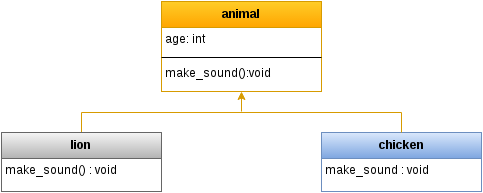

The diagram above was exported from draw.io. Its source (the exported page's mxGraphModel, read from the mxfile embedded in the PNG):
<mxGraphModel dx="1434" dy="728" grid="1" gridSize="10" guides="1" tooltips="1" connect="1" arrows="1" fold="1" page="1" pageScale="1" pageWidth="826" pageHeight="1169" background="#ffffff" math="0">
  <root>
    <mxCell id="0" />
    <mxCell id="1" parent="0" />
    <mxCell id="2" value="animal" style="swimlane;html=1;fontStyle=1;align=center;verticalAlign=top;childLayout=stackLayout;horizontal=1;startSize=26;horizontalStack=0;resizeParent=1;resizeLast=0;collapsible=1;marginBottom=0;swimlaneFillColor=#ffffff;plain-orange" vertex="1" parent="1">
      <mxGeometry x="300" y="120" width="160" height="90" as="geometry" />
    </mxCell>
    <mxCell id="3" value="&lt;div&gt;&lt;span style=&quot;line-height: 1.2&quot;&gt;age: int&lt;/span&gt;&lt;br&gt;&lt;/div&gt;" style="text;html=1;strokeColor=none;fillColor=none;align=left;verticalAlign=top;spacingLeft=4;spacingRight=4;whiteSpace=wrap;overflow=hidden;rotatable=0;points=[[0,0.5],[1,0.5]];portConstraint=eastwest;" vertex="1" parent="2">
      <mxGeometry y="26" width="160" height="26" as="geometry" />
    </mxCell>
    <mxCell id="4" value="" style="line;html=1;strokeWidth=1;fillColor=none;align=left;verticalAlign=middle;spacingTop=-1;spacingLeft=3;spacingRight=3;rotatable=0;labelPosition=right;points=[];portConstraint=eastwest;" vertex="1" parent="2">
      <mxGeometry y="52" width="160" height="8" as="geometry" />
    </mxCell>
    <mxCell id="5" value="make_sound():void" style="text;html=1;strokeColor=none;fillColor=none;align=left;verticalAlign=top;spacingLeft=4;spacingRight=4;whiteSpace=wrap;overflow=hidden;rotatable=0;points=[[0,0.5],[1,0.5]];portConstraint=eastwest;" vertex="1" parent="2">
      <mxGeometry y="60" width="160" height="26" as="geometry" />
    </mxCell>
    <mxCell id="6" value="&lt;div&gt;&lt;span style=&quot;line-height: 1.2&quot;&gt;age: int&lt;/span&gt;&lt;br&gt;&lt;/div&gt;" style="text;html=1;strokeColor=none;fillColor=none;align=left;verticalAlign=top;spacingLeft=4;spacingRight=4;whiteSpace=wrap;overflow=hidden;rotatable=0;points=[[0,0.5],[1,0.5]];portConstraint=eastwest;" vertex="1" parent="1">
      <mxGeometry x="300" y="146" width="160" height="26" as="geometry" />
    </mxCell>
    <mxCell id="7" value="" style="line;html=1;strokeWidth=1;fillColor=none;align=left;verticalAlign=middle;spacingTop=-1;spacingLeft=3;spacingRight=3;rotatable=0;labelPosition=right;points=[];portConstraint=eastwest;" vertex="1" parent="1">
      <mxGeometry x="300" y="172" width="160" height="8" as="geometry" />
    </mxCell>
    <mxCell id="8" value="make_sound():void" style="text;html=1;strokeColor=none;fillColor=none;align=left;verticalAlign=top;spacingLeft=4;spacingRight=4;whiteSpace=wrap;overflow=hidden;rotatable=0;points=[[0,0.5],[1,0.5]];portConstraint=eastwest;" vertex="1" parent="1">
      <mxGeometry x="300" y="180" width="160" height="26" as="geometry" />
    </mxCell>
    <mxCell id="9" value="chicken" style="swimlane;html=1;fontStyle=1;align=center;verticalAlign=top;childLayout=stackLayout;horizontal=1;startSize=26;horizontalStack=0;resizeParent=1;resizeLast=0;collapsible=1;marginBottom=0;swimlaneFillColor=#ffffff;plain-blue" vertex="1" parent="1">
      <mxGeometry x="460" y="251" width="160" height="59" as="geometry" />
    </mxCell>
    <mxCell id="10" value="make_sound : void" style="text;html=1;strokeColor=none;fillColor=none;align=left;verticalAlign=top;spacingLeft=4;spacingRight=4;whiteSpace=wrap;overflow=hidden;rotatable=0;points=[[0,0.5],[1,0.5]];portConstraint=eastwest;" vertex="1" parent="9">
      <mxGeometry y="26" width="160" height="26" as="geometry" />
    </mxCell>
    <mxCell id="11" value="make_sound : void" style="text;html=1;strokeColor=none;fillColor=none;align=left;verticalAlign=top;spacingLeft=4;spacingRight=4;whiteSpace=wrap;overflow=hidden;rotatable=0;points=[[0,0.5],[1,0.5]];portConstraint=eastwest;" vertex="1" parent="1">
      <mxGeometry x="460" y="277" width="160" height="26" as="geometry" />
    </mxCell>
    <mxCell id="12" style="edgeStyle=orthogonalEdgeStyle;rounded=0;html=1;exitX=0.5;exitY=0;entryX=0.5;entryY=0;jettySize=auto;orthogonalLoop=1;endArrow=none;endFill=0;plain-orange" edge="1" source="13" target="9" parent="1">
      <mxGeometry x="220" y="231" as="geometry" />
    </mxCell>
    <mxCell id="13" value="lion" style="swimlane;html=1;fontStyle=1;align=center;verticalAlign=top;childLayout=stackLayout;horizontal=1;startSize=26;horizontalStack=0;resizeParent=1;resizeLast=0;collapsible=1;marginBottom=0;swimlaneFillColor=#ffffff;plain-gray" vertex="1" parent="1">
      <mxGeometry x="140" y="251" width="160" height="59" as="geometry" />
    </mxCell>
    <mxCell id="14" value="make_sound() : void" style="text;html=1;strokeColor=none;fillColor=none;align=left;verticalAlign=top;spacingLeft=4;spacingRight=4;whiteSpace=wrap;overflow=hidden;rotatable=0;points=[[0,0.5],[1,0.5]];portConstraint=eastwest;" vertex="1" parent="13">
      <mxGeometry y="26" width="160" height="26" as="geometry" />
    </mxCell>
    <mxCell id="15" value="make_sound() : void" style="text;html=1;strokeColor=none;fillColor=none;align=left;verticalAlign=top;spacingLeft=4;spacingRight=4;whiteSpace=wrap;overflow=hidden;rotatable=0;points=[[0,0.5],[1,0.5]];portConstraint=eastwest;" vertex="1" parent="1">
      <mxGeometry x="140" y="277" width="160" height="26" as="geometry" />
    </mxCell>
    <mxCell id="16" value="" style="endArrow=classic;html=1;entryX=0.5;entryY=1;plain-orange" edge="1" target="2" parent="1">
      <mxGeometry x="380" y="210" width="50" height="50" as="geometry">
        <mxPoint x="380" y="230" as="sourcePoint" />
        <mxPoint x="383" y="230" as="targetPoint" />
      </mxGeometry>
    </mxCell>
  </root>
</mxGraphModel>